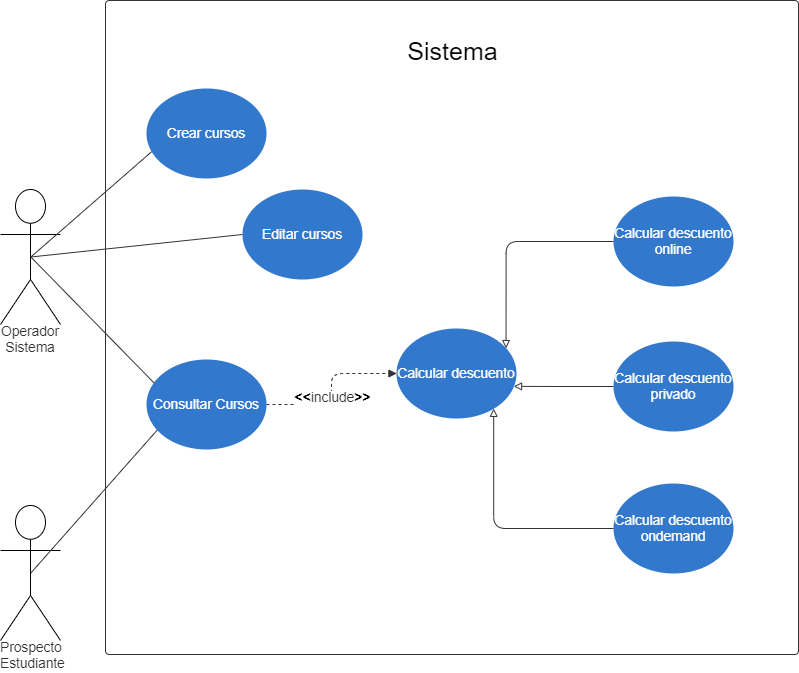

The diagram above was exported from draw.io. Its source (the exported page's mxGraphModel, read from the mxfile embedded in the PNG):
<mxGraphModel dx="1038" dy="489" grid="1" gridSize="10" guides="1" tooltips="1" connect="1" arrows="1" fold="1" page="1" pageScale="1" pageWidth="827" pageHeight="1169" math="0" shadow="0">
  <root>
    <mxCell id="0" />
    <mxCell id="1" parent="0" />
    <UserObject label="" lucidchartObjectId="YFTKycxFDitM" id="yHy6t4HBo8Yxe4Uyv4YP-10">
      <mxCell style="html=1;overflow=block;blockSpacing=1;whiteSpace=wrap;container=1;whiteSpace=wrap;fontSize=17.2;fontColor=#333333;fontStyle=1;align=right;spacing=0;verticalAlign=bottom;strokeColor=#333333;strokeOpacity=100;fillOpacity=0;rounded=1;absoluteArcSize=1;arcSize=7.5;fillColor=#000000;strokeWidth=0.8;labelPosition=left;verticalLabelPosition=top;" parent="1" vertex="1">
        <mxGeometry x="188" y="120" width="693" height="654" as="geometry" />
      </mxCell>
    </UserObject>
    <UserObject label="Operador Sistema" lucidchartObjectId="_0" id="yHy6t4HBo8Yxe4Uyv4YP-1">
      <mxCell style="html=1;overflow=block;blockSpacing=1;whiteSpace=wrap;shape=umlActor;labelPosition=center;verticalLabelPosition=bottom;verticalAlign=top;whiteSpace=nowrap;whiteSpace=wrap;fontSize=13.7;fontFamily=helvetica;fontColor=#333333;spacing=0;rounded=1;absoluteArcSize=1;arcSize=7.5;fillColor=#ffffff;strokeWidth=0.8;" parent="1" vertex="1">
        <mxGeometry x="83" y="309" width="60" height="135" as="geometry" />
      </mxCell>
    </UserObject>
    <UserObject label="Crear cursos" lucidchartObjectId="_3" id="yHy6t4HBo8Yxe4Uyv4YP-2">
      <mxCell style="html=1;overflow=block;blockSpacing=1;whiteSpace=wrap;ellipse;whiteSpace=wrap;fontSize=13.7;fontFamily=helvetica;fontColor=#ffffff;spacing=0;strokeOpacity=0;fillOpacity=100;rounded=1;absoluteArcSize=1;arcSize=7.5;fillColor=#3278cc;strokeWidth=1.5;" parent="1" vertex="1">
        <mxGeometry x="229" y="208" width="120" height="90" as="geometry" />
      </mxCell>
    </UserObject>
    <UserObject label="Consultar Cursos" lucidchartObjectId="_5" id="yHy6t4HBo8Yxe4Uyv4YP-3">
      <mxCell style="html=1;overflow=block;blockSpacing=1;whiteSpace=wrap;ellipse;whiteSpace=wrap;fontSize=13.7;fontFamily=helvetica;fontColor=#ffffff;spacing=0;strokeOpacity=0;fillOpacity=100;rounded=1;absoluteArcSize=1;arcSize=7.5;fillColor=#3278cc;strokeWidth=1.5;" parent="1" vertex="1">
        <mxGeometry x="229" y="479" width="120" height="90" as="geometry" />
      </mxCell>
    </UserObject>
    <UserObject label="Prospecto Estudiante" lucidchartObjectId="_17" id="yHy6t4HBo8Yxe4Uyv4YP-4">
      <mxCell style="html=1;overflow=block;blockSpacing=1;whiteSpace=wrap;shape=umlActor;labelPosition=center;verticalLabelPosition=bottom;verticalAlign=top;whiteSpace=nowrap;whiteSpace=wrap;fontSize=13.7;fontFamily=helvetica;fontColor=#333333;spacing=0;rounded=1;absoluteArcSize=1;arcSize=7.5;fillColor=#ffffff;strokeWidth=0.8;" parent="1" vertex="1">
        <mxGeometry x="83" y="625" width="60" height="135" as="geometry" />
      </mxCell>
    </UserObject>
    <UserObject label="Editar cursos" lucidchartObjectId="_19" id="yHy6t4HBo8Yxe4Uyv4YP-5">
      <mxCell style="html=1;overflow=block;blockSpacing=1;whiteSpace=wrap;ellipse;whiteSpace=wrap;fontSize=13.7;fontFamily=helvetica;fontColor=#ffffff;spacing=0;strokeOpacity=0;fillOpacity=100;rounded=1;absoluteArcSize=1;arcSize=7.5;fillColor=#3278cc;strokeWidth=1.5;" parent="1" vertex="1">
        <mxGeometry x="325" y="309" width="120" height="90" as="geometry" />
      </mxCell>
    </UserObject>
    <UserObject label="" lucidchartObjectId="_21" id="yHy6t4HBo8Yxe4Uyv4YP-6">
      <mxCell style="html=1;jettySize=18;whiteSpace=wrap;fontSize=13;fontFamily=helvetica;strokeColor=#333333;strokeOpacity=100;strokeWidth=0.8;rounded=0;startArrow=none;;endArrow=none;;exitX=0.506;exitY=0.5;exitPerimeter=0;entryX=0.089;entryY=0.785;entryPerimeter=0;" parent="1" source="yHy6t4HBo8Yxe4Uyv4YP-4" target="yHy6t4HBo8Yxe4Uyv4YP-3" edge="1">
        <mxGeometry width="100" height="100" relative="1" as="geometry">
          <Array as="points" />
        </mxGeometry>
      </mxCell>
    </UserObject>
    <UserObject label="" lucidchartObjectId="_22" id="yHy6t4HBo8Yxe4Uyv4YP-7">
      <mxCell style="html=1;jettySize=18;whiteSpace=wrap;fontSize=13;fontFamily=helvetica;strokeColor=#333333;strokeOpacity=100;strokeWidth=0.8;rounded=0;startArrow=none;;endArrow=none;;exitX=0.506;exitY=0.5;exitPerimeter=0;entryX=0.062;entryY=0.259;entryPerimeter=0;" parent="1" source="yHy6t4HBo8Yxe4Uyv4YP-1" target="yHy6t4HBo8Yxe4Uyv4YP-3" edge="1">
        <mxGeometry width="100" height="100" relative="1" as="geometry">
          <Array as="points" />
        </mxGeometry>
      </mxCell>
    </UserObject>
    <UserObject label="" lucidchartObjectId="_23" id="yHy6t4HBo8Yxe4Uyv4YP-8">
      <mxCell style="html=1;jettySize=18;whiteSpace=wrap;fontSize=13;fontFamily=helvetica;strokeColor=#333333;strokeOpacity=100;strokeWidth=0.8;rounded=0;startArrow=none;;endArrow=none;;exitX=0.506;exitY=0.5;exitPerimeter=0;entryX=0.043;entryY=0.702;entryPerimeter=0;" parent="1" source="yHy6t4HBo8Yxe4Uyv4YP-1" target="yHy6t4HBo8Yxe4Uyv4YP-2" edge="1">
        <mxGeometry width="100" height="100" relative="1" as="geometry">
          <Array as="points" />
        </mxGeometry>
      </mxCell>
    </UserObject>
    <UserObject label="" lucidchartObjectId="_36" id="yHy6t4HBo8Yxe4Uyv4YP-9">
      <mxCell style="html=1;jettySize=18;whiteSpace=wrap;fontSize=13;fontFamily=helvetica;strokeColor=#333333;strokeOpacity=100;strokeWidth=0.8;rounded=0;startArrow=none;;endArrow=none;;exitX=0.506;exitY=0.5;exitPerimeter=0;entryX=0;entryY=0.5;entryPerimeter=0;" parent="1" source="yHy6t4HBo8Yxe4Uyv4YP-1" target="yHy6t4HBo8Yxe4Uyv4YP-5" edge="1">
        <mxGeometry width="100" height="100" relative="1" as="geometry">
          <Array as="points" />
        </mxGeometry>
      </mxCell>
    </UserObject>
    <UserObject label="Calcular descuento" lucidchartObjectId="H-K6Zuz5rV2H" id="yHy6t4HBo8Yxe4Uyv4YP-11">
      <mxCell style="html=1;overflow=block;blockSpacing=1;whiteSpace=wrap;ellipse;whiteSpace=wrap;fontSize=13.7;fontFamily=helvetica;fontColor=#ffffff;spacing=0;strokeOpacity=0;fillOpacity=100;rounded=1;absoluteArcSize=1;arcSize=7.5;fillColor=#3278cc;strokeWidth=1.5;" parent="1" vertex="1">
        <mxGeometry x="479" y="448" width="120" height="90" as="geometry" />
      </mxCell>
    </UserObject>
    <UserObject label="" lucidchartObjectId="6aL6oIutLNM_" id="yHy6t4HBo8Yxe4Uyv4YP-12">
      <mxCell style="html=1;jettySize=18;whiteSpace=wrap;fontSize=13;strokeColor=#333333;strokeOpacity=100;dashed=1;fixDash=1;strokeWidth=0.8;rounded=1;arcSize=24;edgeStyle=orthogonalEdgeStyle;startArrow=none;;endArrow=block;endFill=1;;exitX=1;exitY=0.5;exitPerimeter=0;entryX=0;entryY=0.5;entryPerimeter=0;" parent="1" source="yHy6t4HBo8Yxe4Uyv4YP-3" target="yHy6t4HBo8Yxe4Uyv4YP-11" edge="1">
        <mxGeometry width="100" height="100" relative="1" as="geometry">
          <Array as="points" />
        </mxGeometry>
      </mxCell>
    </UserObject>
    <mxCell id="yHy6t4HBo8Yxe4Uyv4YP-13" value="&lt;div style=&quot;display: flex; justify-content: center; text-align: center; align-items: baseline; font-size: 0; line-height: 1.25;margin-top: -2px;&quot;&gt;&lt;span&gt;&lt;span style=&quot;font-size:14px;color:#000000;font-weight: bold;&quot;&gt;&amp;lt;&amp;lt;&lt;/span&gt;&lt;span style=&quot;font-size:13.7px;color:#333333;&quot;&gt;include&lt;/span&gt;&lt;span style=&quot;font-size:14px;color:#000000;font-weight: bold;&quot;&gt;&amp;gt;&amp;gt;&lt;/span&gt;&lt;/span&gt;&lt;/div&gt;" style="text;html=1;resizable=0;labelBackgroundColor=#ffffff;align=center;verticalAlign=middle;" parent="yHy6t4HBo8Yxe4Uyv4YP-12" vertex="1">
      <mxGeometry x="-0.10329772417810545" relative="1" as="geometry" />
    </mxCell>
    <UserObject label="Calcular descuento privado" lucidchartObjectId="vkL6-Jf9oKeu" id="yHy6t4HBo8Yxe4Uyv4YP-14">
      <mxCell style="html=1;overflow=block;blockSpacing=1;whiteSpace=wrap;ellipse;whiteSpace=wrap;fontSize=13.7;fontFamily=helvetica;fontColor=#ffffff;spacing=0;strokeOpacity=0;fillOpacity=100;rounded=1;absoluteArcSize=1;arcSize=7.5;fillColor=#3278cc;strokeWidth=1.5;" parent="1" vertex="1">
        <mxGeometry x="696" y="461" width="120" height="90" as="geometry" />
      </mxCell>
    </UserObject>
    <UserObject label="Calcular descuento online" lucidchartObjectId="zkL6mhQhEIdR" id="yHy6t4HBo8Yxe4Uyv4YP-15">
      <mxCell style="html=1;overflow=block;blockSpacing=1;whiteSpace=wrap;ellipse;whiteSpace=wrap;fontSize=13.7;fontFamily=helvetica;fontColor=#ffffff;spacing=0;strokeOpacity=0;fillOpacity=100;rounded=1;absoluteArcSize=1;arcSize=7.5;fillColor=#3278cc;strokeWidth=1.5;" parent="1" vertex="1">
        <mxGeometry x="696" y="316" width="120" height="90" as="geometry" />
      </mxCell>
    </UserObject>
    <UserObject label="Calcular descuento ondemand" lucidchartObjectId="blL66tBqBjxe" id="yHy6t4HBo8Yxe4Uyv4YP-16">
      <mxCell style="html=1;overflow=block;blockSpacing=1;whiteSpace=wrap;ellipse;whiteSpace=wrap;fontSize=13.7;fontFamily=helvetica;fontColor=#ffffff;spacing=0;strokeOpacity=0;fillOpacity=100;rounded=1;absoluteArcSize=1;arcSize=7.5;fillColor=#3278cc;strokeWidth=1.5;" parent="1" vertex="1">
        <mxGeometry x="696" y="603" width="120" height="90" as="geometry" />
      </mxCell>
    </UserObject>
    <UserObject label="" lucidchartObjectId="BmL6miXeThMk" id="yHy6t4HBo8Yxe4Uyv4YP-17">
      <mxCell style="html=1;jettySize=18;whiteSpace=wrap;overflow=block;blockSpacing=1;fontSize=13;strokeColor=#333333;strokeOpacity=100;strokeWidth=0.8;rounded=1;arcSize=24;edgeStyle=orthogonalEdgeStyle;startArrow=none;;endArrow=block;endFill=0;;exitX=0;exitY=0.5;exitPerimeter=0;entryX=0.913;entryY=0.218;entryPerimeter=0;" parent="1" source="yHy6t4HBo8Yxe4Uyv4YP-15" target="yHy6t4HBo8Yxe4Uyv4YP-11" edge="1">
        <mxGeometry width="100" height="100" relative="1" as="geometry">
          <Array as="points" />
        </mxGeometry>
      </mxCell>
    </UserObject>
    <UserObject label="" lucidchartObjectId="RmL6LcTB29U3" id="yHy6t4HBo8Yxe4Uyv4YP-18">
      <mxCell style="html=1;jettySize=18;whiteSpace=wrap;overflow=block;blockSpacing=1;fontSize=13;strokeColor=#333333;strokeOpacity=100;strokeWidth=0.8;rounded=1;arcSize=24;edgeStyle=orthogonalEdgeStyle;startArrow=none;;endArrow=block;endFill=0;;exitX=0;exitY=0.5;exitPerimeter=0;entryX=0.979;entryY=0.643;entryPerimeter=0;" parent="1" source="yHy6t4HBo8Yxe4Uyv4YP-14" target="yHy6t4HBo8Yxe4Uyv4YP-11" edge="1">
        <mxGeometry width="100" height="100" relative="1" as="geometry">
          <Array as="points" />
        </mxGeometry>
      </mxCell>
    </UserObject>
    <UserObject label="" lucidchartObjectId="2mL642Xlic~m" id="yHy6t4HBo8Yxe4Uyv4YP-19">
      <mxCell style="html=1;jettySize=18;whiteSpace=wrap;overflow=block;blockSpacing=1;fontSize=13;strokeColor=#333333;strokeOpacity=100;strokeWidth=0.8;rounded=1;arcSize=24;edgeStyle=orthogonalEdgeStyle;startArrow=none;;endArrow=block;endFill=0;;exitX=0;exitY=0.5;exitPerimeter=0;entryX=0.81;entryY=0.892;entryPerimeter=0;" parent="1" source="yHy6t4HBo8Yxe4Uyv4YP-16" target="yHy6t4HBo8Yxe4Uyv4YP-11" edge="1">
        <mxGeometry width="100" height="100" relative="1" as="geometry">
          <Array as="points" />
        </mxGeometry>
      </mxCell>
    </UserObject>
    <mxCell id="nsUWYytOYzsmo5zZqUHZ-6" value="Sistema" style="text;html=1;align=center;verticalAlign=middle;resizable=0;points=[];autosize=1;strokeColor=none;fontSize=25;" vertex="1" parent="1">
      <mxGeometry x="479.5" y="150" width="110" height="40" as="geometry" />
    </mxCell>
  </root>
</mxGraphModel>